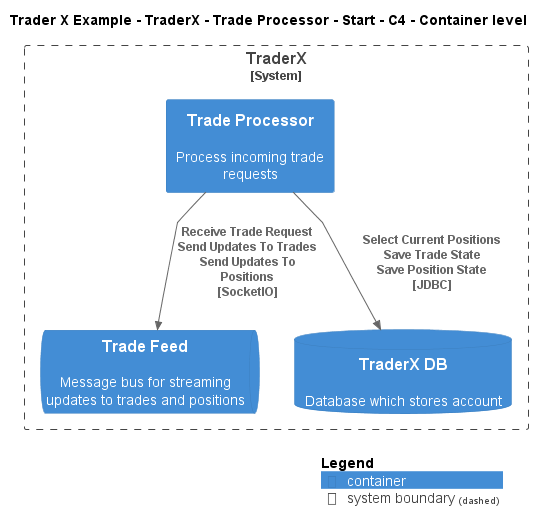

The diagram above was rendered by PlantUML. Its source (embedded in the PNG):
@startuml
!include ..\..\..\..\..\..\..\.c4s\C4_Container.puml

AddElementTag("c4interflow:lifecycle:new", $bgColor=green, $fontColor=#ffffff, $borderColor=green, $shadowing="False")
AddElementTag("c4interflow:lifecycle:changed", $bgColor=orange, $fontColor=#ffffff, $borderColor=orange, $shadowing="False")
AddElementTag("c4interflow:lifecycle:removed", $bgColor=red, $fontColor=#ffffff, $borderColor=red, $shadowing="False")

AddRelTag("c4interflow:lifecycle:new", $textColor=green, $lineColor=green)
AddRelTag("c4interflow:lifecycle:changed", $textColor=orange, $lineColor=orange)
AddRelTag("c4interflow:lifecycle:removed", $textColor=red, $lineColor=red)

SHOW_PERSON_PORTRAIT()
LAYOUT_TOP_DOWN()

skinparam linetype polyline

title Trader X Example - TraderX - Trade Processor - Start - C4 - Container level


System_Boundary(TraderXExample.SoftwareSystems.TraderX, "TraderX") {
    Container(TraderXExample.SoftwareSystems.TraderX.Containers.TradeProcessor, "Trade Processor", "", "Process incoming trade requests")
    ContainerQueue(TraderXExample.SoftwareSystems.TraderX.Containers.TradeFeed, "Trade Feed", "", "Message bus for streaming updates to trades and positions")
    ContainerDb(TraderXExample.SoftwareSystems.TraderX.Containers.TraderXDB, "TraderX DB", "", "Database which stores account")
}

Rel(TraderXExample.SoftwareSystems.TraderX.Containers.TradeProcessor, TraderXExample.SoftwareSystems.TraderX.Containers.TradeFeed, "Receive Trade Request\nSend Updates To Trades\nSend Updates To Positions\n[SocketIO]", $tags='protocol:socketio')
Rel(TraderXExample.SoftwareSystems.TraderX.Containers.TradeProcessor, TraderXExample.SoftwareSystems.TraderX.Containers.TraderXDB, "Select Current Positions\nSave Trade State\nSave Position State\n[JDBC]", $tags='protocol:jdbc')


SHOW_LEGEND()
@enduml